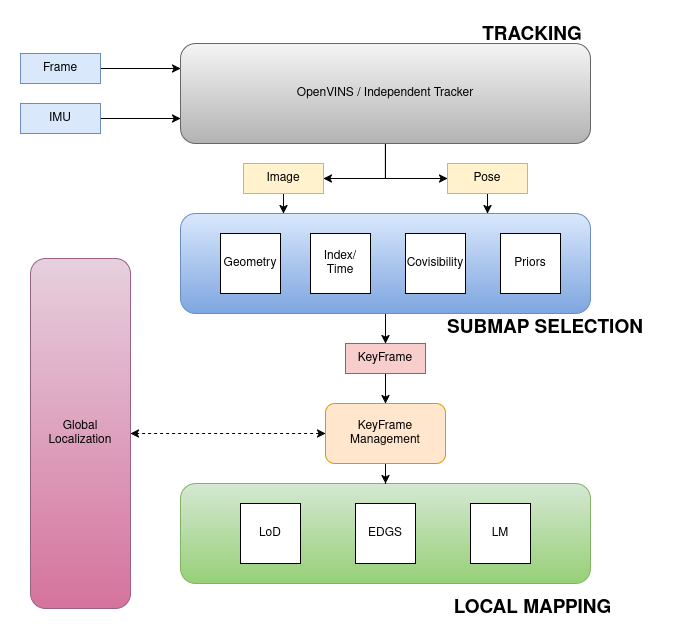

The diagram above was exported from draw.io. Its source (the exported page's mxGraphModel, read from the mxfile embedded in the PNG):
<mxGraphModel dx="1128" dy="668" grid="1" gridSize="10" guides="1" tooltips="1" connect="1" arrows="1" fold="1" page="1" pageScale="1" pageWidth="850" pageHeight="1100" math="0" shadow="0">
  <root>
    <mxCell id="0" />
    <mxCell id="1" parent="0" />
    <mxCell id="PrsY_9ro5Rx6tqi1fsE8-25" edge="1" parent="1" source="PrsY_9ro5Rx6tqi1fsE8-1" style="edgeStyle=orthogonalEdgeStyle;rounded=0;orthogonalLoop=1;jettySize=auto;html=1;entryX=0;entryY=0.25;entryDx=0;entryDy=0;" target="PrsY_9ro5Rx6tqi1fsE8-3">
      <mxGeometry relative="1" as="geometry" />
    </mxCell>
    <mxCell id="PrsY_9ro5Rx6tqi1fsE8-1" parent="1" style="rounded=0;whiteSpace=wrap;html=1;fillColor=#dae8fc;strokeColor=#6c8ebf;" value="Frame" vertex="1">
      <mxGeometry height="30" width="80" x="180" y="130" as="geometry" />
    </mxCell>
    <mxCell id="PrsY_9ro5Rx6tqi1fsE8-26" edge="1" parent="1" source="PrsY_9ro5Rx6tqi1fsE8-2" style="edgeStyle=orthogonalEdgeStyle;rounded=0;orthogonalLoop=1;jettySize=auto;html=1;entryX=0;entryY=0.75;entryDx=0;entryDy=0;" target="PrsY_9ro5Rx6tqi1fsE8-3">
      <mxGeometry relative="1" as="geometry" />
    </mxCell>
    <mxCell id="PrsY_9ro5Rx6tqi1fsE8-2" parent="1" style="rounded=0;whiteSpace=wrap;html=1;fillColor=#dae8fc;strokeColor=#6c8ebf;" value="IMU" vertex="1">
      <mxGeometry height="30" width="80" x="180" y="180" as="geometry" />
    </mxCell>
    <mxCell id="PrsY_9ro5Rx6tqi1fsE8-27" edge="1" parent="1" source="PrsY_9ro5Rx6tqi1fsE8-3" style="edgeStyle=orthogonalEdgeStyle;rounded=0;orthogonalLoop=1;jettySize=auto;html=1;entryX=1;entryY=0.5;entryDx=0;entryDy=0;" target="PrsY_9ro5Rx6tqi1fsE8-4">
      <mxGeometry relative="1" as="geometry" />
    </mxCell>
    <mxCell id="PrsY_9ro5Rx6tqi1fsE8-28" edge="1" parent="1" source="PrsY_9ro5Rx6tqi1fsE8-3" style="edgeStyle=orthogonalEdgeStyle;rounded=0;orthogonalLoop=1;jettySize=auto;html=1;entryX=0;entryY=0.5;entryDx=0;entryDy=0;" target="PrsY_9ro5Rx6tqi1fsE8-5">
      <mxGeometry relative="1" as="geometry" />
    </mxCell>
    <mxCell id="PrsY_9ro5Rx6tqi1fsE8-3" parent="1" style="rounded=1;whiteSpace=wrap;html=1;fillColor=#f5f5f5;strokeColor=#666666;gradientColor=#b3b3b3;" value="OpenVINS / Independent Tracker" vertex="1">
      <mxGeometry height="100" width="410" x="340" y="120" as="geometry" />
    </mxCell>
    <mxCell id="PrsY_9ro5Rx6tqi1fsE8-30" edge="1" parent="1" source="PrsY_9ro5Rx6tqi1fsE8-4" style="edgeStyle=orthogonalEdgeStyle;rounded=0;orthogonalLoop=1;jettySize=auto;html=1;entryX=0.25;entryY=0;entryDx=0;entryDy=0;" target="PrsY_9ro5Rx6tqi1fsE8-6">
      <mxGeometry relative="1" as="geometry" />
    </mxCell>
    <mxCell id="PrsY_9ro5Rx6tqi1fsE8-4" parent="1" style="rounded=0;whiteSpace=wrap;html=1;fillColor=#fff2cc;strokeColor=#d6b656;" value="Image" vertex="1">
      <mxGeometry height="30" width="80" x="403" y="240" as="geometry" />
    </mxCell>
    <mxCell id="PrsY_9ro5Rx6tqi1fsE8-31" edge="1" parent="1" source="PrsY_9ro5Rx6tqi1fsE8-5" style="edgeStyle=orthogonalEdgeStyle;rounded=0;orthogonalLoop=1;jettySize=auto;html=1;entryX=0.75;entryY=0;entryDx=0;entryDy=0;" target="PrsY_9ro5Rx6tqi1fsE8-6">
      <mxGeometry relative="1" as="geometry" />
    </mxCell>
    <mxCell id="PrsY_9ro5Rx6tqi1fsE8-5" parent="1" style="rounded=0;whiteSpace=wrap;html=1;fillColor=#fff2cc;strokeColor=#d6b656;" value="Pose" vertex="1">
      <mxGeometry height="30" width="80" x="607" y="240" as="geometry" />
    </mxCell>
    <mxCell id="PrsY_9ro5Rx6tqi1fsE8-32" edge="1" parent="1" source="PrsY_9ro5Rx6tqi1fsE8-6" style="edgeStyle=orthogonalEdgeStyle;rounded=0;orthogonalLoop=1;jettySize=auto;html=1;entryX=0.5;entryY=0;entryDx=0;entryDy=0;" target="PrsY_9ro5Rx6tqi1fsE8-7">
      <mxGeometry relative="1" as="geometry" />
    </mxCell>
    <mxCell id="PrsY_9ro5Rx6tqi1fsE8-6" parent="1" style="rounded=1;whiteSpace=wrap;html=1;fillColor=#dae8fc;gradientColor=#7ea6e0;strokeColor=#6c8ebf;" value="" vertex="1">
      <mxGeometry height="100" width="410" x="340" y="290" as="geometry" />
    </mxCell>
    <mxCell id="PrsY_9ro5Rx6tqi1fsE8-33" edge="1" parent="1" source="PrsY_9ro5Rx6tqi1fsE8-7" style="edgeStyle=orthogonalEdgeStyle;rounded=0;orthogonalLoop=1;jettySize=auto;html=1;entryX=0.5;entryY=0;entryDx=0;entryDy=0;" target="PrsY_9ro5Rx6tqi1fsE8-24">
      <mxGeometry relative="1" as="geometry" />
    </mxCell>
    <mxCell id="PrsY_9ro5Rx6tqi1fsE8-7" parent="1" style="rounded=0;whiteSpace=wrap;html=1;fillColor=#f8cecc;strokeColor=#b85450;" value="KeyFrame" vertex="1">
      <mxGeometry height="30" width="80" x="505" y="420" as="geometry" />
    </mxCell>
    <mxCell id="PrsY_9ro5Rx6tqi1fsE8-8" parent="1" style="rounded=0;whiteSpace=wrap;html=1;" value="Geometry" vertex="1">
      <mxGeometry height="60" width="60" x="380" y="310" as="geometry" />
    </mxCell>
    <mxCell id="PrsY_9ro5Rx6tqi1fsE8-9" parent="1" style="rounded=0;whiteSpace=wrap;html=1;" value="Index/Time" vertex="1">
      <mxGeometry height="60" width="60" x="470" y="310" as="geometry" />
    </mxCell>
    <mxCell id="PrsY_9ro5Rx6tqi1fsE8-10" parent="1" style="rounded=0;whiteSpace=wrap;html=1;" value="Covisibility" vertex="1">
      <mxGeometry height="60" width="60" x="565" y="310" as="geometry" />
    </mxCell>
    <mxCell id="PrsY_9ro5Rx6tqi1fsE8-11" parent="1" style="rounded=0;whiteSpace=wrap;html=1;" value="Priors" vertex="1">
      <mxGeometry height="60" width="60" x="660" y="310" as="geometry" />
    </mxCell>
    <mxCell id="PrsY_9ro5Rx6tqi1fsE8-15" parent="1" style="rounded=1;whiteSpace=wrap;html=1;fillColor=#d5e8d4;gradientColor=#97d077;strokeColor=#82b366;" value="" vertex="1">
      <mxGeometry height="100" width="410" x="340" y="560" as="geometry" />
    </mxCell>
    <mxCell id="PrsY_9ro5Rx6tqi1fsE8-16" parent="1" style="rounded=0;whiteSpace=wrap;html=1;" value="EDGS" vertex="1">
      <mxGeometry height="60" width="60" x="515" y="580" as="geometry" />
    </mxCell>
    <mxCell id="PrsY_9ro5Rx6tqi1fsE8-17" parent="1" style="rounded=0;whiteSpace=wrap;html=1;" value="LoD" vertex="1">
      <mxGeometry height="60" width="60" x="400" y="580" as="geometry" />
    </mxCell>
    <mxCell id="PrsY_9ro5Rx6tqi1fsE8-18" parent="1" style="rounded=0;whiteSpace=wrap;html=1;" value="LM" vertex="1">
      <mxGeometry height="60" width="60" x="630" y="580" as="geometry" />
    </mxCell>
    <mxCell id="PrsY_9ro5Rx6tqi1fsE8-22" parent="1" style="rounded=1;whiteSpace=wrap;html=1;direction=south;fillColor=#e6d0de;gradientColor=#d5739d;strokeColor=#996185;gradientDirection=east;" value="Global Localization" vertex="1">
      <mxGeometry height="350" width="100" x="190" y="335" as="geometry" />
    </mxCell>
    <mxCell id="PrsY_9ro5Rx6tqi1fsE8-34" edge="1" parent="1" source="PrsY_9ro5Rx6tqi1fsE8-24" style="edgeStyle=orthogonalEdgeStyle;rounded=0;orthogonalLoop=1;jettySize=auto;html=1;entryX=0.5;entryY=0;entryDx=0;entryDy=0;" target="PrsY_9ro5Rx6tqi1fsE8-15">
      <mxGeometry relative="1" as="geometry" />
    </mxCell>
    <mxCell id="PrsY_9ro5Rx6tqi1fsE8-37" edge="1" parent="1" source="PrsY_9ro5Rx6tqi1fsE8-24" style="edgeStyle=orthogonalEdgeStyle;rounded=0;orthogonalLoop=1;jettySize=auto;html=1;entryX=0.5;entryY=0;entryDx=0;entryDy=0;dashed=1;startArrow=classic;startFill=1;" target="PrsY_9ro5Rx6tqi1fsE8-22">
      <mxGeometry relative="1" as="geometry" />
    </mxCell>
    <mxCell id="PrsY_9ro5Rx6tqi1fsE8-24" parent="1" style="rounded=1;whiteSpace=wrap;html=1;fillColor=#ffe6cc;strokeColor=#d79b00;" value="KeyFrame Management" vertex="1">
      <mxGeometry height="60" width="120" x="485" y="480" as="geometry" />
    </mxCell>
    <mxCell id="PrsY_9ro5Rx6tqi1fsE8-39" parent="1" style="text;html=1;whiteSpace=wrap;strokeColor=none;fillColor=none;align=center;verticalAlign=middle;rounded=0;" value="&lt;b&gt;&lt;font style=&quot;font-size: 19px;&quot;&gt;TRACKING&lt;/font&gt;&lt;/b&gt;" vertex="1">
      <mxGeometry height="30" width="60" x="662" y="97" as="geometry" />
    </mxCell>
    <mxCell id="PrsY_9ro5Rx6tqi1fsE8-40" parent="1" style="text;html=1;whiteSpace=wrap;strokeColor=none;fillColor=none;align=center;verticalAlign=middle;rounded=0;" value="&lt;b&gt;&lt;font style=&quot;font-size: 19px;&quot;&gt;SUBMAP SELECTION&lt;/font&gt;&lt;/b&gt;" vertex="1">
      <mxGeometry height="30" width="240" x="585" y="390" as="geometry" />
    </mxCell>
    <mxCell id="PrsY_9ro5Rx6tqi1fsE8-41" parent="1" style="text;html=1;whiteSpace=wrap;strokeColor=none;fillColor=none;align=center;verticalAlign=middle;rounded=0;" value="&lt;b&gt;&lt;font style=&quot;font-size: 19px;&quot;&gt;LOCAL MAPPING&lt;/font&gt;&lt;/b&gt;" vertex="1">
      <mxGeometry height="30" width="205" x="589.5" y="670" as="geometry" />
    </mxCell>
  </root>
</mxGraphModel>